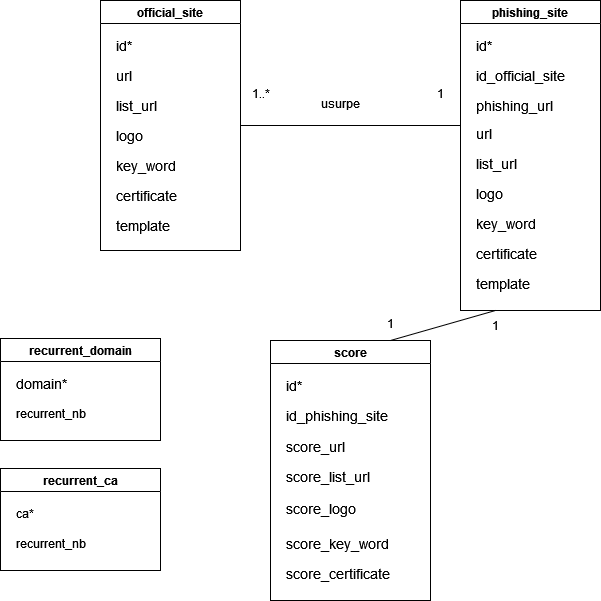

The diagram above was exported from draw.io. Its source (the exported page's mxGraphModel, read from the mxfile embedded in the PNG):
<mxGraphModel dx="1674" dy="746" grid="1" gridSize="10" guides="1" tooltips="1" connect="1" arrows="1" fold="1" page="1" pageScale="1" pageWidth="827" pageHeight="1169" math="0" shadow="0">
  <root>
    <mxCell id="0" />
    <mxCell id="1" parent="0" />
    <mxCell id="dYYX1dlF3bb5IL13zjjO-7" value="official_site" style="swimlane;whiteSpace=wrap;html=1;" parent="1" vertex="1">
      <mxGeometry x="160" y="90" width="140" height="250" as="geometry" />
    </mxCell>
    <mxCell id="dYYX1dlF3bb5IL13zjjO-16" value="&lt;font style=&quot;font-size: 14px;&quot;&gt;id*&lt;/font&gt;" style="text;strokeColor=none;fillColor=none;align=left;verticalAlign=middle;spacingLeft=4;spacingRight=4;overflow=hidden;points=[[0,0.5],[1,0.5]];portConstraint=eastwest;rotatable=0;whiteSpace=wrap;html=1;" parent="dYYX1dlF3bb5IL13zjjO-7" vertex="1">
      <mxGeometry x="10" y="30" width="110" height="30" as="geometry" />
    </mxCell>
    <mxCell id="dYYX1dlF3bb5IL13zjjO-17" value="&lt;font style=&quot;font-size: 14px;&quot;&gt;url&lt;/font&gt;" style="text;strokeColor=none;fillColor=none;align=left;verticalAlign=middle;spacingLeft=4;spacingRight=4;overflow=hidden;points=[[0,0.5],[1,0.5]];portConstraint=eastwest;rotatable=0;whiteSpace=wrap;html=1;" parent="dYYX1dlF3bb5IL13zjjO-7" vertex="1">
      <mxGeometry x="10" y="60" width="110" height="30" as="geometry" />
    </mxCell>
    <mxCell id="dYYX1dlF3bb5IL13zjjO-18" value="&lt;font style=&quot;font-size: 14px;&quot;&gt;logo&lt;/font&gt;" style="text;strokeColor=none;fillColor=none;align=left;verticalAlign=middle;spacingLeft=4;spacingRight=4;overflow=hidden;points=[[0,0.5],[1,0.5]];portConstraint=eastwest;rotatable=0;whiteSpace=wrap;html=1;" parent="dYYX1dlF3bb5IL13zjjO-7" vertex="1">
      <mxGeometry x="10" y="120" width="110" height="30" as="geometry" />
    </mxCell>
    <mxCell id="dYYX1dlF3bb5IL13zjjO-19" value="&lt;font style=&quot;font-size: 14px;&quot;&gt;key_word&lt;/font&gt;" style="text;strokeColor=none;fillColor=none;align=left;verticalAlign=middle;spacingLeft=4;spacingRight=4;overflow=hidden;points=[[0,0.5],[1,0.5]];portConstraint=eastwest;rotatable=0;whiteSpace=wrap;html=1;" parent="dYYX1dlF3bb5IL13zjjO-7" vertex="1">
      <mxGeometry x="10" y="150" width="110" height="30" as="geometry" />
    </mxCell>
    <mxCell id="dYYX1dlF3bb5IL13zjjO-20" value="&lt;font style=&quot;font-size: 14px;&quot;&gt;list_url&lt;/font&gt;" style="text;strokeColor=none;fillColor=none;align=left;verticalAlign=middle;spacingLeft=4;spacingRight=4;overflow=hidden;points=[[0,0.5],[1,0.5]];portConstraint=eastwest;rotatable=0;whiteSpace=wrap;html=1;" parent="dYYX1dlF3bb5IL13zjjO-7" vertex="1">
      <mxGeometry x="10" y="90" width="110" height="30" as="geometry" />
    </mxCell>
    <mxCell id="dYYX1dlF3bb5IL13zjjO-21" value="&lt;font style=&quot;font-size: 14px;&quot;&gt;certificate&lt;/font&gt;" style="text;strokeColor=none;fillColor=none;align=left;verticalAlign=middle;spacingLeft=4;spacingRight=4;overflow=hidden;points=[[0,0.5],[1,0.5]];portConstraint=eastwest;rotatable=0;whiteSpace=wrap;html=1;" parent="dYYX1dlF3bb5IL13zjjO-7" vertex="1">
      <mxGeometry x="10" y="180" width="110" height="30" as="geometry" />
    </mxCell>
    <mxCell id="dYYX1dlF3bb5IL13zjjO-43" value="&lt;font style=&quot;font-size: 14px;&quot;&gt;template&lt;/font&gt;" style="text;strokeColor=none;fillColor=none;align=left;verticalAlign=middle;spacingLeft=4;spacingRight=4;overflow=hidden;points=[[0,0.5],[1,0.5]];portConstraint=eastwest;rotatable=0;whiteSpace=wrap;html=1;" parent="dYYX1dlF3bb5IL13zjjO-7" vertex="1">
      <mxGeometry x="10" y="210" width="110" height="30" as="geometry" />
    </mxCell>
    <mxCell id="dYYX1dlF3bb5IL13zjjO-22" value="phishing_site" style="swimlane;whiteSpace=wrap;html=1;" parent="1" vertex="1">
      <mxGeometry x="520" y="90" width="140" height="310" as="geometry" />
    </mxCell>
    <mxCell id="dYYX1dlF3bb5IL13zjjO-23" value="&lt;font style=&quot;font-size: 14px;&quot;&gt;id*&lt;/font&gt;" style="text;strokeColor=none;fillColor=none;align=left;verticalAlign=middle;spacingLeft=4;spacingRight=4;overflow=hidden;points=[[0,0.5],[1,0.5]];portConstraint=eastwest;rotatable=0;whiteSpace=wrap;html=1;" parent="dYYX1dlF3bb5IL13zjjO-22" vertex="1">
      <mxGeometry x="10" y="30" width="110" height="30" as="geometry" />
    </mxCell>
    <mxCell id="dYYX1dlF3bb5IL13zjjO-24" value="&lt;font style=&quot;font-size: 14px;&quot;&gt;url&lt;/font&gt;" style="text;strokeColor=none;fillColor=none;align=left;verticalAlign=middle;spacingLeft=4;spacingRight=4;overflow=hidden;points=[[0,0.5],[1,0.5]];portConstraint=eastwest;rotatable=0;whiteSpace=wrap;html=1;" parent="dYYX1dlF3bb5IL13zjjO-22" vertex="1">
      <mxGeometry x="10" y="118" width="110" height="30" as="geometry" />
    </mxCell>
    <mxCell id="dYYX1dlF3bb5IL13zjjO-25" value="&lt;font style=&quot;font-size: 14px;&quot;&gt;logo&lt;/font&gt;" style="text;strokeColor=none;fillColor=none;align=left;verticalAlign=middle;spacingLeft=4;spacingRight=4;overflow=hidden;points=[[0,0.5],[1,0.5]];portConstraint=eastwest;rotatable=0;whiteSpace=wrap;html=1;" parent="dYYX1dlF3bb5IL13zjjO-22" vertex="1">
      <mxGeometry x="10" y="178" width="110" height="30" as="geometry" />
    </mxCell>
    <mxCell id="dYYX1dlF3bb5IL13zjjO-26" value="&lt;font style=&quot;font-size: 14px;&quot;&gt;key_word&lt;/font&gt;" style="text;strokeColor=none;fillColor=none;align=left;verticalAlign=middle;spacingLeft=4;spacingRight=4;overflow=hidden;points=[[0,0.5],[1,0.5]];portConstraint=eastwest;rotatable=0;whiteSpace=wrap;html=1;" parent="dYYX1dlF3bb5IL13zjjO-22" vertex="1">
      <mxGeometry x="10" y="208" width="110" height="30" as="geometry" />
    </mxCell>
    <mxCell id="dYYX1dlF3bb5IL13zjjO-27" value="&lt;font style=&quot;font-size: 14px;&quot;&gt;list_url&lt;/font&gt;" style="text;strokeColor=none;fillColor=none;align=left;verticalAlign=middle;spacingLeft=4;spacingRight=4;overflow=hidden;points=[[0,0.5],[1,0.5]];portConstraint=eastwest;rotatable=0;whiteSpace=wrap;html=1;" parent="dYYX1dlF3bb5IL13zjjO-22" vertex="1">
      <mxGeometry x="10" y="148" width="110" height="30" as="geometry" />
    </mxCell>
    <mxCell id="dYYX1dlF3bb5IL13zjjO-28" value="&lt;font style=&quot;font-size: 14px;&quot;&gt;certificate&lt;/font&gt;" style="text;strokeColor=none;fillColor=none;align=left;verticalAlign=middle;spacingLeft=4;spacingRight=4;overflow=hidden;points=[[0,0.5],[1,0.5]];portConstraint=eastwest;rotatable=0;whiteSpace=wrap;html=1;" parent="dYYX1dlF3bb5IL13zjjO-22" vertex="1">
      <mxGeometry x="10" y="238" width="110" height="30" as="geometry" />
    </mxCell>
    <mxCell id="dYYX1dlF3bb5IL13zjjO-42" value="&lt;font style=&quot;font-size: 14px;&quot;&gt;id_official_site&lt;/font&gt;" style="text;strokeColor=none;fillColor=none;align=left;verticalAlign=middle;spacingLeft=4;spacingRight=4;overflow=hidden;points=[[0,0.5],[1,0.5]];portConstraint=eastwest;rotatable=0;whiteSpace=wrap;html=1;" parent="dYYX1dlF3bb5IL13zjjO-22" vertex="1">
      <mxGeometry x="10" y="60" width="110" height="30" as="geometry" />
    </mxCell>
    <mxCell id="dYYX1dlF3bb5IL13zjjO-44" value="&lt;font style=&quot;font-size: 14px;&quot;&gt;template&lt;/font&gt;" style="text;strokeColor=none;fillColor=none;align=left;verticalAlign=middle;spacingLeft=4;spacingRight=4;overflow=hidden;points=[[0,0.5],[1,0.5]];portConstraint=eastwest;rotatable=0;whiteSpace=wrap;html=1;" parent="dYYX1dlF3bb5IL13zjjO-22" vertex="1">
      <mxGeometry x="10" y="268" width="110" height="30" as="geometry" />
    </mxCell>
    <mxCell id="UqM6Pu1m_9XzBLWspQGF-4" value="&lt;div&gt;&lt;font style=&quot;font-size: 14px;&quot;&gt;phishing_url&lt;/font&gt;&lt;/div&gt;" style="text;strokeColor=none;fillColor=none;align=left;verticalAlign=middle;spacingLeft=4;spacingRight=4;overflow=hidden;points=[[0,0.5],[1,0.5]];portConstraint=eastwest;rotatable=0;whiteSpace=wrap;html=1;" vertex="1" parent="dYYX1dlF3bb5IL13zjjO-22">
      <mxGeometry x="10" y="90" width="110" height="30" as="geometry" />
    </mxCell>
    <mxCell id="dYYX1dlF3bb5IL13zjjO-29" value="score" style="swimlane;whiteSpace=wrap;html=1;" parent="1" vertex="1">
      <mxGeometry x="330" y="430" width="160" height="260" as="geometry" />
    </mxCell>
    <mxCell id="dYYX1dlF3bb5IL13zjjO-30" value="&lt;font style=&quot;font-size: 14px;&quot;&gt;id*&lt;/font&gt;" style="text;strokeColor=none;fillColor=none;align=left;verticalAlign=middle;spacingLeft=4;spacingRight=4;overflow=hidden;points=[[0,0.5],[1,0.5]];portConstraint=eastwest;rotatable=0;whiteSpace=wrap;html=1;" parent="dYYX1dlF3bb5IL13zjjO-29" vertex="1">
      <mxGeometry x="10" y="30" width="110" height="30" as="geometry" />
    </mxCell>
    <mxCell id="dYYX1dlF3bb5IL13zjjO-31" value="&lt;font style=&quot;font-size: 14px;&quot;&gt;score_url&lt;/font&gt;" style="text;strokeColor=none;fillColor=none;align=left;verticalAlign=middle;spacingLeft=4;spacingRight=4;overflow=hidden;points=[[0,0.5],[1,0.5]];portConstraint=eastwest;rotatable=0;whiteSpace=wrap;html=1;" parent="dYYX1dlF3bb5IL13zjjO-29" vertex="1">
      <mxGeometry x="10" y="91" width="110" height="30" as="geometry" />
    </mxCell>
    <mxCell id="dYYX1dlF3bb5IL13zjjO-32" value="&lt;font style=&quot;font-size: 14px;&quot;&gt;score_logo&lt;/font&gt;" style="text;strokeColor=none;fillColor=none;align=left;verticalAlign=middle;spacingLeft=4;spacingRight=4;overflow=hidden;points=[[0,0.5],[1,0.5]];portConstraint=eastwest;rotatable=0;whiteSpace=wrap;html=1;" parent="dYYX1dlF3bb5IL13zjjO-29" vertex="1">
      <mxGeometry x="10" y="153" width="110" height="30" as="geometry" />
    </mxCell>
    <mxCell id="dYYX1dlF3bb5IL13zjjO-33" value="&lt;font style=&quot;font-size: 14px;&quot;&gt;score_key_word&lt;/font&gt;" style="text;strokeColor=none;fillColor=none;align=left;verticalAlign=middle;spacingLeft=4;spacingRight=4;overflow=hidden;points=[[0,0.5],[1,0.5]];portConstraint=eastwest;rotatable=0;whiteSpace=wrap;html=1;" parent="dYYX1dlF3bb5IL13zjjO-29" vertex="1">
      <mxGeometry x="10" y="188" width="130" height="30" as="geometry" />
    </mxCell>
    <mxCell id="dYYX1dlF3bb5IL13zjjO-35" value="&lt;font style=&quot;font-size: 14px;&quot;&gt;score_certificate&lt;/font&gt;" style="text;strokeColor=none;fillColor=none;align=left;verticalAlign=middle;spacingLeft=4;spacingRight=4;overflow=hidden;points=[[0,0.5],[1,0.5]];portConstraint=eastwest;rotatable=0;whiteSpace=wrap;html=1;" parent="dYYX1dlF3bb5IL13zjjO-29" vertex="1">
      <mxGeometry x="10" y="218" width="120" height="30" as="geometry" />
    </mxCell>
    <mxCell id="iEmTPFcCNer3c4FEsKqt-3" value="&lt;font style=&quot;font-size: 14px;&quot;&gt;id_phishing_site&lt;/font&gt;" style="text;strokeColor=none;fillColor=none;align=left;verticalAlign=middle;spacingLeft=4;spacingRight=4;overflow=hidden;points=[[0,0.5],[1,0.5]];portConstraint=eastwest;rotatable=0;whiteSpace=wrap;html=1;" parent="dYYX1dlF3bb5IL13zjjO-29" vertex="1">
      <mxGeometry x="10" y="60" width="150" height="30" as="geometry" />
    </mxCell>
    <mxCell id="UqM6Pu1m_9XzBLWspQGF-6" value="&lt;div&gt;&lt;font style=&quot;font-size: 14px;&quot;&gt;score_list_url&lt;/font&gt;&lt;/div&gt;" style="text;strokeColor=none;fillColor=none;align=left;verticalAlign=middle;spacingLeft=4;spacingRight=4;overflow=hidden;points=[[0,0.5],[1,0.5]];portConstraint=eastwest;rotatable=0;whiteSpace=wrap;html=1;" vertex="1" parent="dYYX1dlF3bb5IL13zjjO-29">
      <mxGeometry x="10" y="121" width="110" height="30" as="geometry" />
    </mxCell>
    <mxCell id="dYYX1dlF3bb5IL13zjjO-38" value="" style="endArrow=none;html=1;rounded=0;entryX=1;entryY=0.5;entryDx=0;entryDy=0;" parent="1" target="dYYX1dlF3bb5IL13zjjO-7" edge="1">
      <mxGeometry width="50" height="50" relative="1" as="geometry">
        <mxPoint x="520" y="215" as="sourcePoint" />
        <mxPoint x="330" y="300" as="targetPoint" />
      </mxGeometry>
    </mxCell>
    <mxCell id="dYYX1dlF3bb5IL13zjjO-39" value="1" style="text;html=1;align=center;verticalAlign=middle;resizable=0;points=[];autosize=1;strokeColor=none;fillColor=none;" parent="1" vertex="1">
      <mxGeometry x="485" y="168" width="30" height="30" as="geometry" />
    </mxCell>
    <mxCell id="dYYX1dlF3bb5IL13zjjO-40" value="1..*" style="text;html=1;align=center;verticalAlign=middle;resizable=0;points=[];autosize=1;strokeColor=none;fillColor=none;" parent="1" vertex="1">
      <mxGeometry x="300" y="168" width="40" height="30" as="geometry" />
    </mxCell>
    <mxCell id="dYYX1dlF3bb5IL13zjjO-45" value="" style="endArrow=none;html=1;rounded=0;exitX=0.75;exitY=0;exitDx=0;exitDy=0;entryX=0.25;entryY=1;entryDx=0;entryDy=0;" parent="1" source="dYYX1dlF3bb5IL13zjjO-29" target="dYYX1dlF3bb5IL13zjjO-22" edge="1">
      <mxGeometry width="50" height="50" relative="1" as="geometry">
        <mxPoint x="280" y="380" as="sourcePoint" />
        <mxPoint x="330" y="330" as="targetPoint" />
      </mxGeometry>
    </mxCell>
    <mxCell id="dYYX1dlF3bb5IL13zjjO-49" value="usurpe" style="text;html=1;align=center;verticalAlign=middle;resizable=0;points=[];autosize=1;strokeColor=none;fillColor=none;" parent="1" vertex="1">
      <mxGeometry x="370" y="178" width="60" height="30" as="geometry" />
    </mxCell>
    <mxCell id="dYYX1dlF3bb5IL13zjjO-50" value="1" style="text;html=1;align=center;verticalAlign=middle;resizable=0;points=[];autosize=1;strokeColor=none;fillColor=none;" parent="1" vertex="1">
      <mxGeometry x="540" y="400" width="30" height="30" as="geometry" />
    </mxCell>
    <mxCell id="dYYX1dlF3bb5IL13zjjO-51" value="1" style="text;html=1;align=center;verticalAlign=middle;resizable=0;points=[];autosize=1;strokeColor=none;fillColor=none;" parent="1" vertex="1">
      <mxGeometry x="435" y="398" width="30" height="30" as="geometry" />
    </mxCell>
    <mxCell id="iEmTPFcCNer3c4FEsKqt-4" value="recurrent_domain" style="swimlane;whiteSpace=wrap;html=1;" parent="1" vertex="1">
      <mxGeometry x="60" y="428" width="160" height="102" as="geometry" />
    </mxCell>
    <mxCell id="iEmTPFcCNer3c4FEsKqt-5" value="&lt;font style=&quot;font-size: 14px;&quot;&gt;domain*&lt;/font&gt;" style="text;strokeColor=none;fillColor=none;align=left;verticalAlign=middle;spacingLeft=4;spacingRight=4;overflow=hidden;points=[[0,0.5],[1,0.5]];portConstraint=eastwest;rotatable=0;whiteSpace=wrap;html=1;" parent="iEmTPFcCNer3c4FEsKqt-4" vertex="1">
      <mxGeometry x="10" y="30" width="110" height="30" as="geometry" />
    </mxCell>
    <mxCell id="iEmTPFcCNer3c4FEsKqt-10" value="recurrent_nb" style="text;strokeColor=none;fillColor=none;align=left;verticalAlign=middle;spacingLeft=4;spacingRight=4;overflow=hidden;points=[[0,0.5],[1,0.5]];portConstraint=eastwest;rotatable=0;whiteSpace=wrap;html=1;" parent="iEmTPFcCNer3c4FEsKqt-4" vertex="1">
      <mxGeometry x="10" y="60" width="150" height="30" as="geometry" />
    </mxCell>
    <mxCell id="UqM6Pu1m_9XzBLWspQGF-1" value="recurrent_ca" style="swimlane;whiteSpace=wrap;html=1;" vertex="1" parent="1">
      <mxGeometry x="60" y="558" width="160" height="102" as="geometry" />
    </mxCell>
    <mxCell id="UqM6Pu1m_9XzBLWspQGF-2" value="ca*" style="text;strokeColor=none;fillColor=none;align=left;verticalAlign=middle;spacingLeft=4;spacingRight=4;overflow=hidden;points=[[0,0.5],[1,0.5]];portConstraint=eastwest;rotatable=0;whiteSpace=wrap;html=1;" vertex="1" parent="UqM6Pu1m_9XzBLWspQGF-1">
      <mxGeometry x="10" y="30" width="110" height="30" as="geometry" />
    </mxCell>
    <mxCell id="UqM6Pu1m_9XzBLWspQGF-3" value="recurrent_nb" style="text;strokeColor=none;fillColor=none;align=left;verticalAlign=middle;spacingLeft=4;spacingRight=4;overflow=hidden;points=[[0,0.5],[1,0.5]];portConstraint=eastwest;rotatable=0;whiteSpace=wrap;html=1;" vertex="1" parent="UqM6Pu1m_9XzBLWspQGF-1">
      <mxGeometry x="10" y="60" width="150" height="30" as="geometry" />
    </mxCell>
  </root>
</mxGraphModel>